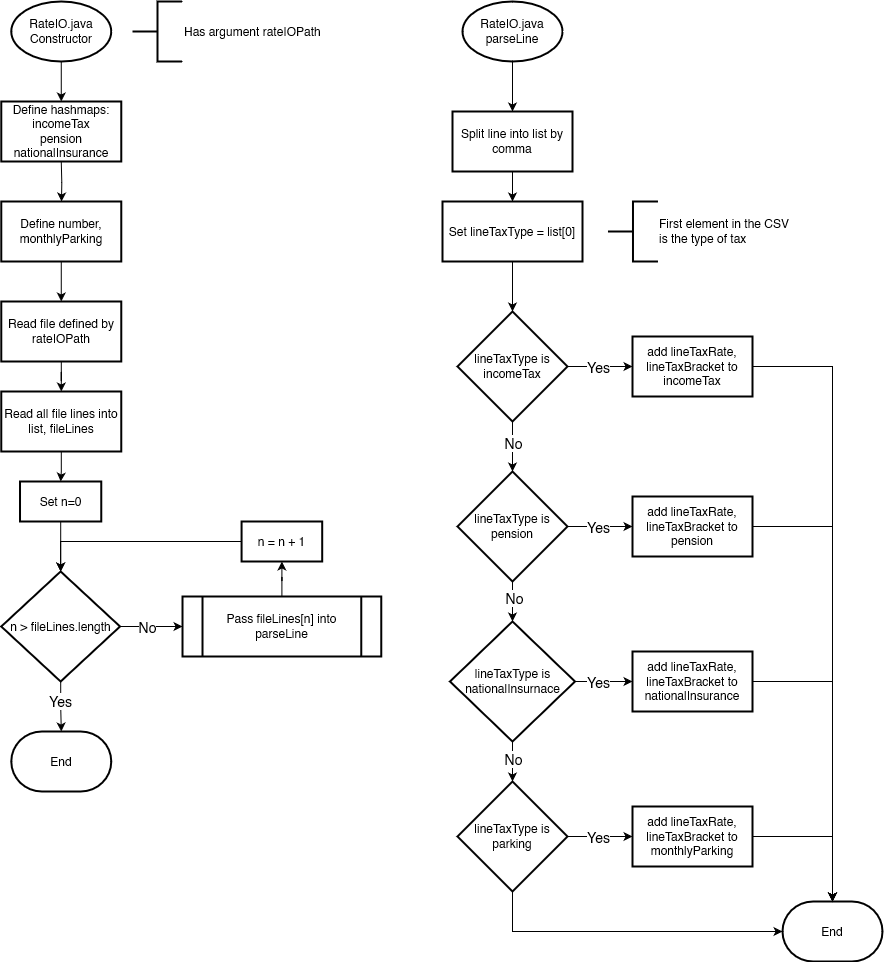

The diagram above was exported from draw.io. Its source (the exported page's mxGraphModel, read from the mxfile embedded in the PNG):
<mxGraphModel dx="2074" dy="1142" grid="1" gridSize="10" guides="1" tooltips="1" connect="1" arrows="1" fold="1" page="1" pageScale="1" pageWidth="827" pageHeight="1169" math="0" shadow="0">
  <root>
    <mxCell id="WIyWlLk6GJQsqaUBKTNV-0" />
    <mxCell id="WIyWlLk6GJQsqaUBKTNV-1" parent="WIyWlLk6GJQsqaUBKTNV-0" />
    <mxCell id="PLRgoA0x64ubLiuR-Swz-54" value="" style="edgeStyle=orthogonalEdgeStyle;rounded=0;orthogonalLoop=1;jettySize=auto;html=1;entryX=0.5;entryY=0;entryDx=0;entryDy=0;" edge="1" parent="WIyWlLk6GJQsqaUBKTNV-1" source="PLRgoA0x64ubLiuR-Swz-55" target="PLRgoA0x64ubLiuR-Swz-187">
      <mxGeometry relative="1" as="geometry">
        <mxPoint x="148.7550000000001" y="120" as="targetPoint" />
      </mxGeometry>
    </mxCell>
    <mxCell id="PLRgoA0x64ubLiuR-Swz-55" value="RateIO.java&lt;br&gt;Constructor" style="strokeWidth=2;html=1;shape=mxgraph.flowchart.start_1;whiteSpace=wrap;" vertex="1" parent="WIyWlLk6GJQsqaUBKTNV-1">
      <mxGeometry x="98.75" y="30" width="100" height="60" as="geometry" />
    </mxCell>
    <mxCell id="PLRgoA0x64ubLiuR-Swz-124" value="" style="edgeStyle=orthogonalEdgeStyle;rounded=0;orthogonalLoop=1;jettySize=auto;html=1;" edge="1" parent="WIyWlLk6GJQsqaUBKTNV-1" source="PLRgoA0x64ubLiuR-Swz-110" target="PLRgoA0x64ubLiuR-Swz-123">
      <mxGeometry relative="1" as="geometry" />
    </mxCell>
    <mxCell id="PLRgoA0x64ubLiuR-Swz-110" value="Read file defined by rateIOPath" style="whiteSpace=wrap;html=1;strokeWidth=2;" vertex="1" parent="WIyWlLk6GJQsqaUBKTNV-1">
      <mxGeometry x="88.77000000000001" y="330" width="120" height="60" as="geometry" />
    </mxCell>
    <mxCell id="PLRgoA0x64ubLiuR-Swz-111" value="Has argument rateIOPath" style="strokeWidth=2;html=1;shape=mxgraph.flowchart.annotation_2;align=left;labelPosition=right;pointerEvents=1;" vertex="1" parent="WIyWlLk6GJQsqaUBKTNV-1">
      <mxGeometry x="220" y="30" width="50" height="60" as="geometry" />
    </mxCell>
    <mxCell id="PLRgoA0x64ubLiuR-Swz-117" value="" style="edgeStyle=orthogonalEdgeStyle;rounded=0;orthogonalLoop=1;jettySize=auto;html=1;entryX=0;entryY=0.5;entryDx=0;entryDy=0;" edge="1" parent="WIyWlLk6GJQsqaUBKTNV-1" source="PLRgoA0x64ubLiuR-Swz-112" target="PLRgoA0x64ubLiuR-Swz-128">
      <mxGeometry relative="1" as="geometry">
        <mxPoint x="259.38" y="705" as="targetPoint" />
      </mxGeometry>
    </mxCell>
    <mxCell id="PLRgoA0x64ubLiuR-Swz-120" value="&lt;font style=&quot;font-size: 14px;&quot;&gt;No&lt;/font&gt;" style="edgeLabel;html=1;align=center;verticalAlign=middle;resizable=0;points=[];" vertex="1" connectable="0" parent="PLRgoA0x64ubLiuR-Swz-117">
      <mxGeometry x="-0.4756" y="-1" relative="1" as="geometry">
        <mxPoint x="11" y="-1" as="offset" />
      </mxGeometry>
    </mxCell>
    <mxCell id="PLRgoA0x64ubLiuR-Swz-141" value="" style="edgeStyle=orthogonalEdgeStyle;rounded=0;orthogonalLoop=1;jettySize=auto;html=1;" edge="1" parent="WIyWlLk6GJQsqaUBKTNV-1" source="PLRgoA0x64ubLiuR-Swz-112" target="PLRgoA0x64ubLiuR-Swz-136">
      <mxGeometry relative="1" as="geometry" />
    </mxCell>
    <mxCell id="PLRgoA0x64ubLiuR-Swz-142" value="&lt;font style=&quot;font-size: 14px;&quot;&gt;Yes&lt;/font&gt;" style="edgeLabel;html=1;align=center;verticalAlign=middle;resizable=0;points=[];" vertex="1" connectable="0" parent="PLRgoA0x64ubLiuR-Swz-141">
      <mxGeometry x="-0.2219" y="-1" relative="1" as="geometry">
        <mxPoint as="offset" />
      </mxGeometry>
    </mxCell>
    <mxCell id="PLRgoA0x64ubLiuR-Swz-112" value="n &amp;gt; fileLines.length" style="rhombus;whiteSpace=wrap;html=1;strokeWidth=2;" vertex="1" parent="WIyWlLk6GJQsqaUBKTNV-1">
      <mxGeometry x="88.76" y="600" width="118.75" height="110" as="geometry" />
    </mxCell>
    <mxCell id="PLRgoA0x64ubLiuR-Swz-160" value="" style="edgeStyle=orthogonalEdgeStyle;rounded=0;orthogonalLoop=1;jettySize=auto;html=1;" edge="1" parent="WIyWlLk6GJQsqaUBKTNV-1" source="PLRgoA0x64ubLiuR-Swz-121" target="PLRgoA0x64ubLiuR-Swz-112">
      <mxGeometry relative="1" as="geometry" />
    </mxCell>
    <mxCell id="PLRgoA0x64ubLiuR-Swz-121" value="Set n=0" style="whiteSpace=wrap;html=1;strokeWidth=2;" vertex="1" parent="WIyWlLk6GJQsqaUBKTNV-1">
      <mxGeometry x="107.51" y="510" width="81.25" height="40" as="geometry" />
    </mxCell>
    <mxCell id="PLRgoA0x64ubLiuR-Swz-125" value="" style="edgeStyle=orthogonalEdgeStyle;rounded=0;orthogonalLoop=1;jettySize=auto;html=1;" edge="1" parent="WIyWlLk6GJQsqaUBKTNV-1" source="PLRgoA0x64ubLiuR-Swz-123" target="PLRgoA0x64ubLiuR-Swz-121">
      <mxGeometry relative="1" as="geometry" />
    </mxCell>
    <mxCell id="PLRgoA0x64ubLiuR-Swz-123" value="Read all file lines into list, fileLines" style="whiteSpace=wrap;html=1;strokeWidth=2;" vertex="1" parent="WIyWlLk6GJQsqaUBKTNV-1">
      <mxGeometry x="88.76" y="420" width="120" height="60" as="geometry" />
    </mxCell>
    <mxCell id="PLRgoA0x64ubLiuR-Swz-133" value="" style="edgeStyle=orthogonalEdgeStyle;rounded=0;orthogonalLoop=1;jettySize=auto;html=1;" edge="1" parent="WIyWlLk6GJQsqaUBKTNV-1" source="PLRgoA0x64ubLiuR-Swz-128" target="PLRgoA0x64ubLiuR-Swz-132">
      <mxGeometry relative="1" as="geometry" />
    </mxCell>
    <mxCell id="PLRgoA0x64ubLiuR-Swz-128" value="Pass fileLines[n] into parseLine" style="shape=process;whiteSpace=wrap;html=1;backgroundOutline=1;strokeWidth=2;" vertex="1" parent="WIyWlLk6GJQsqaUBKTNV-1">
      <mxGeometry x="270.01" y="625" width="198.75" height="60" as="geometry" />
    </mxCell>
    <mxCell id="PLRgoA0x64ubLiuR-Swz-144" value="" style="edgeStyle=orthogonalEdgeStyle;rounded=0;orthogonalLoop=1;jettySize=auto;html=1;entryX=0.5;entryY=0;entryDx=0;entryDy=0;" edge="1" parent="WIyWlLk6GJQsqaUBKTNV-1" source="PLRgoA0x64ubLiuR-Swz-129" target="PLRgoA0x64ubLiuR-Swz-152">
      <mxGeometry relative="1" as="geometry">
        <mxPoint x="485" y="160" as="targetPoint" />
      </mxGeometry>
    </mxCell>
    <mxCell id="PLRgoA0x64ubLiuR-Swz-129" value="RateIO.java&lt;br&gt;parseLine" style="strokeWidth=2;html=1;shape=mxgraph.flowchart.start_1;whiteSpace=wrap;" vertex="1" parent="WIyWlLk6GJQsqaUBKTNV-1">
      <mxGeometry x="550" y="30" width="100" height="60" as="geometry" />
    </mxCell>
    <mxCell id="PLRgoA0x64ubLiuR-Swz-159" style="edgeStyle=orthogonalEdgeStyle;rounded=0;orthogonalLoop=1;jettySize=auto;html=1;entryX=0.5;entryY=0;entryDx=0;entryDy=0;" edge="1" parent="WIyWlLk6GJQsqaUBKTNV-1" source="PLRgoA0x64ubLiuR-Swz-132" target="PLRgoA0x64ubLiuR-Swz-112">
      <mxGeometry relative="1" as="geometry">
        <Array as="points">
          <mxPoint x="148" y="570" />
        </Array>
      </mxGeometry>
    </mxCell>
    <mxCell id="PLRgoA0x64ubLiuR-Swz-132" value="n = n + 1" style="whiteSpace=wrap;html=1;strokeWidth=2;" vertex="1" parent="WIyWlLk6GJQsqaUBKTNV-1">
      <mxGeometry x="329.08" y="550" width="80.62" height="40" as="geometry" />
    </mxCell>
    <mxCell id="PLRgoA0x64ubLiuR-Swz-136" value="End" style="strokeWidth=2;html=1;shape=mxgraph.flowchart.terminator;whiteSpace=wrap;" vertex="1" parent="WIyWlLk6GJQsqaUBKTNV-1">
      <mxGeometry x="98.77000000000001" y="760" width="100" height="60" as="geometry" />
    </mxCell>
    <mxCell id="PLRgoA0x64ubLiuR-Swz-169" value="" style="edgeStyle=orthogonalEdgeStyle;rounded=0;orthogonalLoop=1;jettySize=auto;html=1;" edge="1" parent="WIyWlLk6GJQsqaUBKTNV-1" source="PLRgoA0x64ubLiuR-Swz-143" target="PLRgoA0x64ubLiuR-Swz-165">
      <mxGeometry relative="1" as="geometry" />
    </mxCell>
    <mxCell id="PLRgoA0x64ubLiuR-Swz-170" value="&lt;font style=&quot;font-size: 14px;&quot;&gt;No&lt;/font&gt;" style="edgeLabel;html=1;align=center;verticalAlign=middle;resizable=0;points=[];" vertex="1" connectable="0" parent="PLRgoA0x64ubLiuR-Swz-169">
      <mxGeometry x="-0.15" relative="1" as="geometry">
        <mxPoint as="offset" />
      </mxGeometry>
    </mxCell>
    <mxCell id="PLRgoA0x64ubLiuR-Swz-176" value="" style="edgeStyle=orthogonalEdgeStyle;rounded=0;orthogonalLoop=1;jettySize=auto;html=1;" edge="1" parent="WIyWlLk6GJQsqaUBKTNV-1" source="PLRgoA0x64ubLiuR-Swz-143" target="PLRgoA0x64ubLiuR-Swz-175">
      <mxGeometry relative="1" as="geometry" />
    </mxCell>
    <mxCell id="PLRgoA0x64ubLiuR-Swz-179" value="&lt;font style=&quot;font-size: 14px;&quot;&gt;Yes&lt;/font&gt;" style="edgeLabel;html=1;align=center;verticalAlign=middle;resizable=0;points=[];" vertex="1" connectable="0" parent="PLRgoA0x64ubLiuR-Swz-176">
      <mxGeometry x="-0.2462" y="-4" relative="1" as="geometry">
        <mxPoint x="6" y="-4" as="offset" />
      </mxGeometry>
    </mxCell>
    <mxCell id="PLRgoA0x64ubLiuR-Swz-143" value="lineTaxType is incomeTax" style="rhombus;whiteSpace=wrap;html=1;strokeWidth=2;" vertex="1" parent="WIyWlLk6GJQsqaUBKTNV-1">
      <mxGeometry x="545" y="340" width="110" height="110" as="geometry" />
    </mxCell>
    <mxCell id="PLRgoA0x64ubLiuR-Swz-155" value="" style="edgeStyle=orthogonalEdgeStyle;rounded=0;orthogonalLoop=1;jettySize=auto;html=1;" edge="1" parent="WIyWlLk6GJQsqaUBKTNV-1" source="PLRgoA0x64ubLiuR-Swz-152" target="PLRgoA0x64ubLiuR-Swz-154">
      <mxGeometry relative="1" as="geometry" />
    </mxCell>
    <mxCell id="PLRgoA0x64ubLiuR-Swz-152" value="Split line into list by comma" style="whiteSpace=wrap;html=1;strokeWidth=2;" vertex="1" parent="WIyWlLk6GJQsqaUBKTNV-1">
      <mxGeometry x="540" y="140" width="120" height="60" as="geometry" />
    </mxCell>
    <mxCell id="PLRgoA0x64ubLiuR-Swz-168" value="" style="edgeStyle=orthogonalEdgeStyle;rounded=0;orthogonalLoop=1;jettySize=auto;html=1;" edge="1" parent="WIyWlLk6GJQsqaUBKTNV-1" source="PLRgoA0x64ubLiuR-Swz-154" target="PLRgoA0x64ubLiuR-Swz-143">
      <mxGeometry relative="1" as="geometry" />
    </mxCell>
    <mxCell id="PLRgoA0x64ubLiuR-Swz-154" value="Set lineTaxType = list[0]" style="whiteSpace=wrap;html=1;strokeWidth=2;" vertex="1" parent="WIyWlLk6GJQsqaUBKTNV-1">
      <mxGeometry x="530" y="230" width="140" height="60" as="geometry" />
    </mxCell>
    <mxCell id="PLRgoA0x64ubLiuR-Swz-156" value="First element in the CSV&lt;br&gt; is the type of tax" style="strokeWidth=2;html=1;shape=mxgraph.flowchart.annotation_2;align=left;labelPosition=right;pointerEvents=1;" vertex="1" parent="WIyWlLk6GJQsqaUBKTNV-1">
      <mxGeometry x="695.48" y="230" width="50" height="60" as="geometry" />
    </mxCell>
    <mxCell id="PLRgoA0x64ubLiuR-Swz-171" value="" style="edgeStyle=orthogonalEdgeStyle;rounded=0;orthogonalLoop=1;jettySize=auto;html=1;" edge="1" parent="WIyWlLk6GJQsqaUBKTNV-1" source="PLRgoA0x64ubLiuR-Swz-165" target="PLRgoA0x64ubLiuR-Swz-166">
      <mxGeometry relative="1" as="geometry" />
    </mxCell>
    <mxCell id="PLRgoA0x64ubLiuR-Swz-172" value="&lt;div style=&quot;font-size: 12px;&quot;&gt;&lt;font style=&quot;font-size: 14px;&quot;&gt;No&lt;/font&gt;&lt;/div&gt;" style="edgeLabel;html=1;align=center;verticalAlign=middle;resizable=0;points=[];" vertex="1" connectable="0" parent="PLRgoA0x64ubLiuR-Swz-171">
      <mxGeometry x="-0.219" y="1" relative="1" as="geometry">
        <mxPoint as="offset" />
      </mxGeometry>
    </mxCell>
    <mxCell id="PLRgoA0x64ubLiuR-Swz-188" value="" style="edgeStyle=orthogonalEdgeStyle;rounded=0;orthogonalLoop=1;jettySize=auto;html=1;" edge="1" parent="WIyWlLk6GJQsqaUBKTNV-1" source="PLRgoA0x64ubLiuR-Swz-165" target="PLRgoA0x64ubLiuR-Swz-180">
      <mxGeometry relative="1" as="geometry" />
    </mxCell>
    <mxCell id="PLRgoA0x64ubLiuR-Swz-191" value="&lt;font style=&quot;font-size: 14px;&quot;&gt;Yes&lt;/font&gt;" style="edgeLabel;html=1;align=center;verticalAlign=middle;resizable=0;points=[];" vertex="1" connectable="0" parent="PLRgoA0x64ubLiuR-Swz-188">
      <mxGeometry x="-0.1012" relative="1" as="geometry">
        <mxPoint x="1" as="offset" />
      </mxGeometry>
    </mxCell>
    <mxCell id="PLRgoA0x64ubLiuR-Swz-165" value="lineTaxType is pension" style="rhombus;whiteSpace=wrap;html=1;strokeWidth=2;" vertex="1" parent="WIyWlLk6GJQsqaUBKTNV-1">
      <mxGeometry x="545" y="500" width="110" height="110" as="geometry" />
    </mxCell>
    <mxCell id="PLRgoA0x64ubLiuR-Swz-173" value="" style="edgeStyle=orthogonalEdgeStyle;rounded=0;orthogonalLoop=1;jettySize=auto;html=1;" edge="1" parent="WIyWlLk6GJQsqaUBKTNV-1" source="PLRgoA0x64ubLiuR-Swz-166" target="PLRgoA0x64ubLiuR-Swz-167">
      <mxGeometry relative="1" as="geometry" />
    </mxCell>
    <mxCell id="PLRgoA0x64ubLiuR-Swz-174" value="&lt;font style=&quot;font-size: 14px;&quot;&gt;No&lt;/font&gt;" style="edgeLabel;html=1;align=center;verticalAlign=middle;resizable=0;points=[];" vertex="1" connectable="0" parent="PLRgoA0x64ubLiuR-Swz-173">
      <mxGeometry x="-0.15" relative="1" as="geometry">
        <mxPoint as="offset" />
      </mxGeometry>
    </mxCell>
    <mxCell id="PLRgoA0x64ubLiuR-Swz-189" value="" style="edgeStyle=orthogonalEdgeStyle;rounded=0;orthogonalLoop=1;jettySize=auto;html=1;" edge="1" parent="WIyWlLk6GJQsqaUBKTNV-1" source="PLRgoA0x64ubLiuR-Swz-166" target="PLRgoA0x64ubLiuR-Swz-181">
      <mxGeometry relative="1" as="geometry" />
    </mxCell>
    <mxCell id="PLRgoA0x64ubLiuR-Swz-194" value="&lt;font style=&quot;font-size: 14px;&quot;&gt;Yes&lt;/font&gt;" style="edgeLabel;html=1;align=center;verticalAlign=middle;resizable=0;points=[];" vertex="1" connectable="0" parent="PLRgoA0x64ubLiuR-Swz-189">
      <mxGeometry x="-0.1749" y="3" relative="1" as="geometry">
        <mxPoint x="-1" y="3" as="offset" />
      </mxGeometry>
    </mxCell>
    <mxCell id="PLRgoA0x64ubLiuR-Swz-166" value="lineTaxType is nationalInsurnace" style="rhombus;whiteSpace=wrap;html=1;strokeWidth=2;" vertex="1" parent="WIyWlLk6GJQsqaUBKTNV-1">
      <mxGeometry x="537.5" y="650" width="125" height="120" as="geometry" />
    </mxCell>
    <mxCell id="PLRgoA0x64ubLiuR-Swz-190" value="" style="edgeStyle=orthogonalEdgeStyle;rounded=0;orthogonalLoop=1;jettySize=auto;html=1;" edge="1" parent="WIyWlLk6GJQsqaUBKTNV-1" source="PLRgoA0x64ubLiuR-Swz-167" target="PLRgoA0x64ubLiuR-Swz-182">
      <mxGeometry relative="1" as="geometry" />
    </mxCell>
    <mxCell id="PLRgoA0x64ubLiuR-Swz-195" value="&lt;font style=&quot;font-size: 14px;&quot;&gt;Yes&lt;/font&gt;" style="edgeLabel;html=1;align=center;verticalAlign=middle;resizable=0;points=[];" vertex="1" connectable="0" parent="PLRgoA0x64ubLiuR-Swz-190">
      <mxGeometry x="-0.0393" y="-1" relative="1" as="geometry">
        <mxPoint x="-1" y="-1" as="offset" />
      </mxGeometry>
    </mxCell>
    <mxCell id="PLRgoA0x64ubLiuR-Swz-167" value="lineTaxType is parking" style="rhombus;whiteSpace=wrap;html=1;strokeWidth=2;" vertex="1" parent="WIyWlLk6GJQsqaUBKTNV-1">
      <mxGeometry x="545" y="810" width="110" height="110" as="geometry" />
    </mxCell>
    <mxCell id="PLRgoA0x64ubLiuR-Swz-175" value="add lineTaxRate, lineTaxBracket to incomeTax" style="whiteSpace=wrap;html=1;strokeWidth=2;" vertex="1" parent="WIyWlLk6GJQsqaUBKTNV-1">
      <mxGeometry x="720" y="365" width="120" height="60" as="geometry" />
    </mxCell>
    <mxCell id="PLRgoA0x64ubLiuR-Swz-178" value="" style="edgeStyle=orthogonalEdgeStyle;rounded=0;orthogonalLoop=1;jettySize=auto;html=1;" edge="1" parent="WIyWlLk6GJQsqaUBKTNV-1">
      <mxGeometry relative="1" as="geometry">
        <mxPoint x="148.7619047619046" y="190" as="sourcePoint" />
        <mxPoint x="149" y="230" as="targetPoint" />
      </mxGeometry>
    </mxCell>
    <mxCell id="PLRgoA0x64ubLiuR-Swz-201" style="edgeStyle=orthogonalEdgeStyle;rounded=0;orthogonalLoop=1;jettySize=auto;html=1;" edge="1" parent="WIyWlLk6GJQsqaUBKTNV-1" source="PLRgoA0x64ubLiuR-Swz-180" target="PLRgoA0x64ubLiuR-Swz-196">
      <mxGeometry relative="1" as="geometry" />
    </mxCell>
    <mxCell id="PLRgoA0x64ubLiuR-Swz-180" value="add lineTaxRate, lineTaxBracket to pension" style="whiteSpace=wrap;html=1;strokeWidth=2;" vertex="1" parent="WIyWlLk6GJQsqaUBKTNV-1">
      <mxGeometry x="720" y="525" width="120" height="60" as="geometry" />
    </mxCell>
    <mxCell id="PLRgoA0x64ubLiuR-Swz-181" value="add lineTaxRate, lineTaxBracket to&lt;br&gt;nationalInsurance" style="whiteSpace=wrap;html=1;strokeWidth=2;" vertex="1" parent="WIyWlLk6GJQsqaUBKTNV-1">
      <mxGeometry x="720" y="680" width="120" height="60" as="geometry" />
    </mxCell>
    <mxCell id="PLRgoA0x64ubLiuR-Swz-182" value="add lineTaxRate, lineTaxBracket to&lt;br&gt;monthlyParking" style="whiteSpace=wrap;html=1;strokeWidth=2;" vertex="1" parent="WIyWlLk6GJQsqaUBKTNV-1">
      <mxGeometry x="720" y="835" width="120" height="60" as="geometry" />
    </mxCell>
    <mxCell id="PLRgoA0x64ubLiuR-Swz-186" value="" style="edgeStyle=orthogonalEdgeStyle;rounded=0;orthogonalLoop=1;jettySize=auto;html=1;" edge="1" parent="WIyWlLk6GJQsqaUBKTNV-1" source="PLRgoA0x64ubLiuR-Swz-185" target="PLRgoA0x64ubLiuR-Swz-110">
      <mxGeometry relative="1" as="geometry" />
    </mxCell>
    <mxCell id="PLRgoA0x64ubLiuR-Swz-185" value="Define number, monthlyParking" style="whiteSpace=wrap;html=1;strokeWidth=2;" vertex="1" parent="WIyWlLk6GJQsqaUBKTNV-1">
      <mxGeometry x="88.77" y="230" width="120" height="60" as="geometry" />
    </mxCell>
    <mxCell id="PLRgoA0x64ubLiuR-Swz-187" value="Define hashmaps:&lt;br&gt;incomeTax&lt;br&gt;pension&lt;br&gt;nationalInsurance" style="whiteSpace=wrap;html=1;strokeWidth=2;" vertex="1" parent="WIyWlLk6GJQsqaUBKTNV-1">
      <mxGeometry x="88.77000000000001" y="130" width="120" height="60" as="geometry" />
    </mxCell>
    <mxCell id="PLRgoA0x64ubLiuR-Swz-196" value="End" style="strokeWidth=2;html=1;shape=mxgraph.flowchart.terminator;whiteSpace=wrap;" vertex="1" parent="WIyWlLk6GJQsqaUBKTNV-1">
      <mxGeometry x="870" y="930" width="100" height="60" as="geometry" />
    </mxCell>
    <mxCell id="PLRgoA0x64ubLiuR-Swz-198" style="edgeStyle=orthogonalEdgeStyle;rounded=0;orthogonalLoop=1;jettySize=auto;html=1;entryX=0;entryY=0.5;entryDx=0;entryDy=0;entryPerimeter=0;" edge="1" parent="WIyWlLk6GJQsqaUBKTNV-1" source="PLRgoA0x64ubLiuR-Swz-167" target="PLRgoA0x64ubLiuR-Swz-196">
      <mxGeometry relative="1" as="geometry">
        <Array as="points">
          <mxPoint x="600" y="960" />
        </Array>
      </mxGeometry>
    </mxCell>
    <mxCell id="PLRgoA0x64ubLiuR-Swz-199" style="edgeStyle=orthogonalEdgeStyle;rounded=0;orthogonalLoop=1;jettySize=auto;html=1;entryX=0.5;entryY=0;entryDx=0;entryDy=0;entryPerimeter=0;" edge="1" parent="WIyWlLk6GJQsqaUBKTNV-1" source="PLRgoA0x64ubLiuR-Swz-182" target="PLRgoA0x64ubLiuR-Swz-196">
      <mxGeometry relative="1" as="geometry" />
    </mxCell>
    <mxCell id="PLRgoA0x64ubLiuR-Swz-200" style="edgeStyle=orthogonalEdgeStyle;rounded=0;orthogonalLoop=1;jettySize=auto;html=1;entryX=0.5;entryY=0;entryDx=0;entryDy=0;entryPerimeter=0;" edge="1" parent="WIyWlLk6GJQsqaUBKTNV-1" source="PLRgoA0x64ubLiuR-Swz-181" target="PLRgoA0x64ubLiuR-Swz-196">
      <mxGeometry relative="1" as="geometry" />
    </mxCell>
    <mxCell id="PLRgoA0x64ubLiuR-Swz-202" style="edgeStyle=orthogonalEdgeStyle;rounded=0;orthogonalLoop=1;jettySize=auto;html=1;entryX=0.5;entryY=0;entryDx=0;entryDy=0;entryPerimeter=0;" edge="1" parent="WIyWlLk6GJQsqaUBKTNV-1" source="PLRgoA0x64ubLiuR-Swz-175" target="PLRgoA0x64ubLiuR-Swz-196">
      <mxGeometry relative="1" as="geometry" />
    </mxCell>
  </root>
</mxGraphModel>